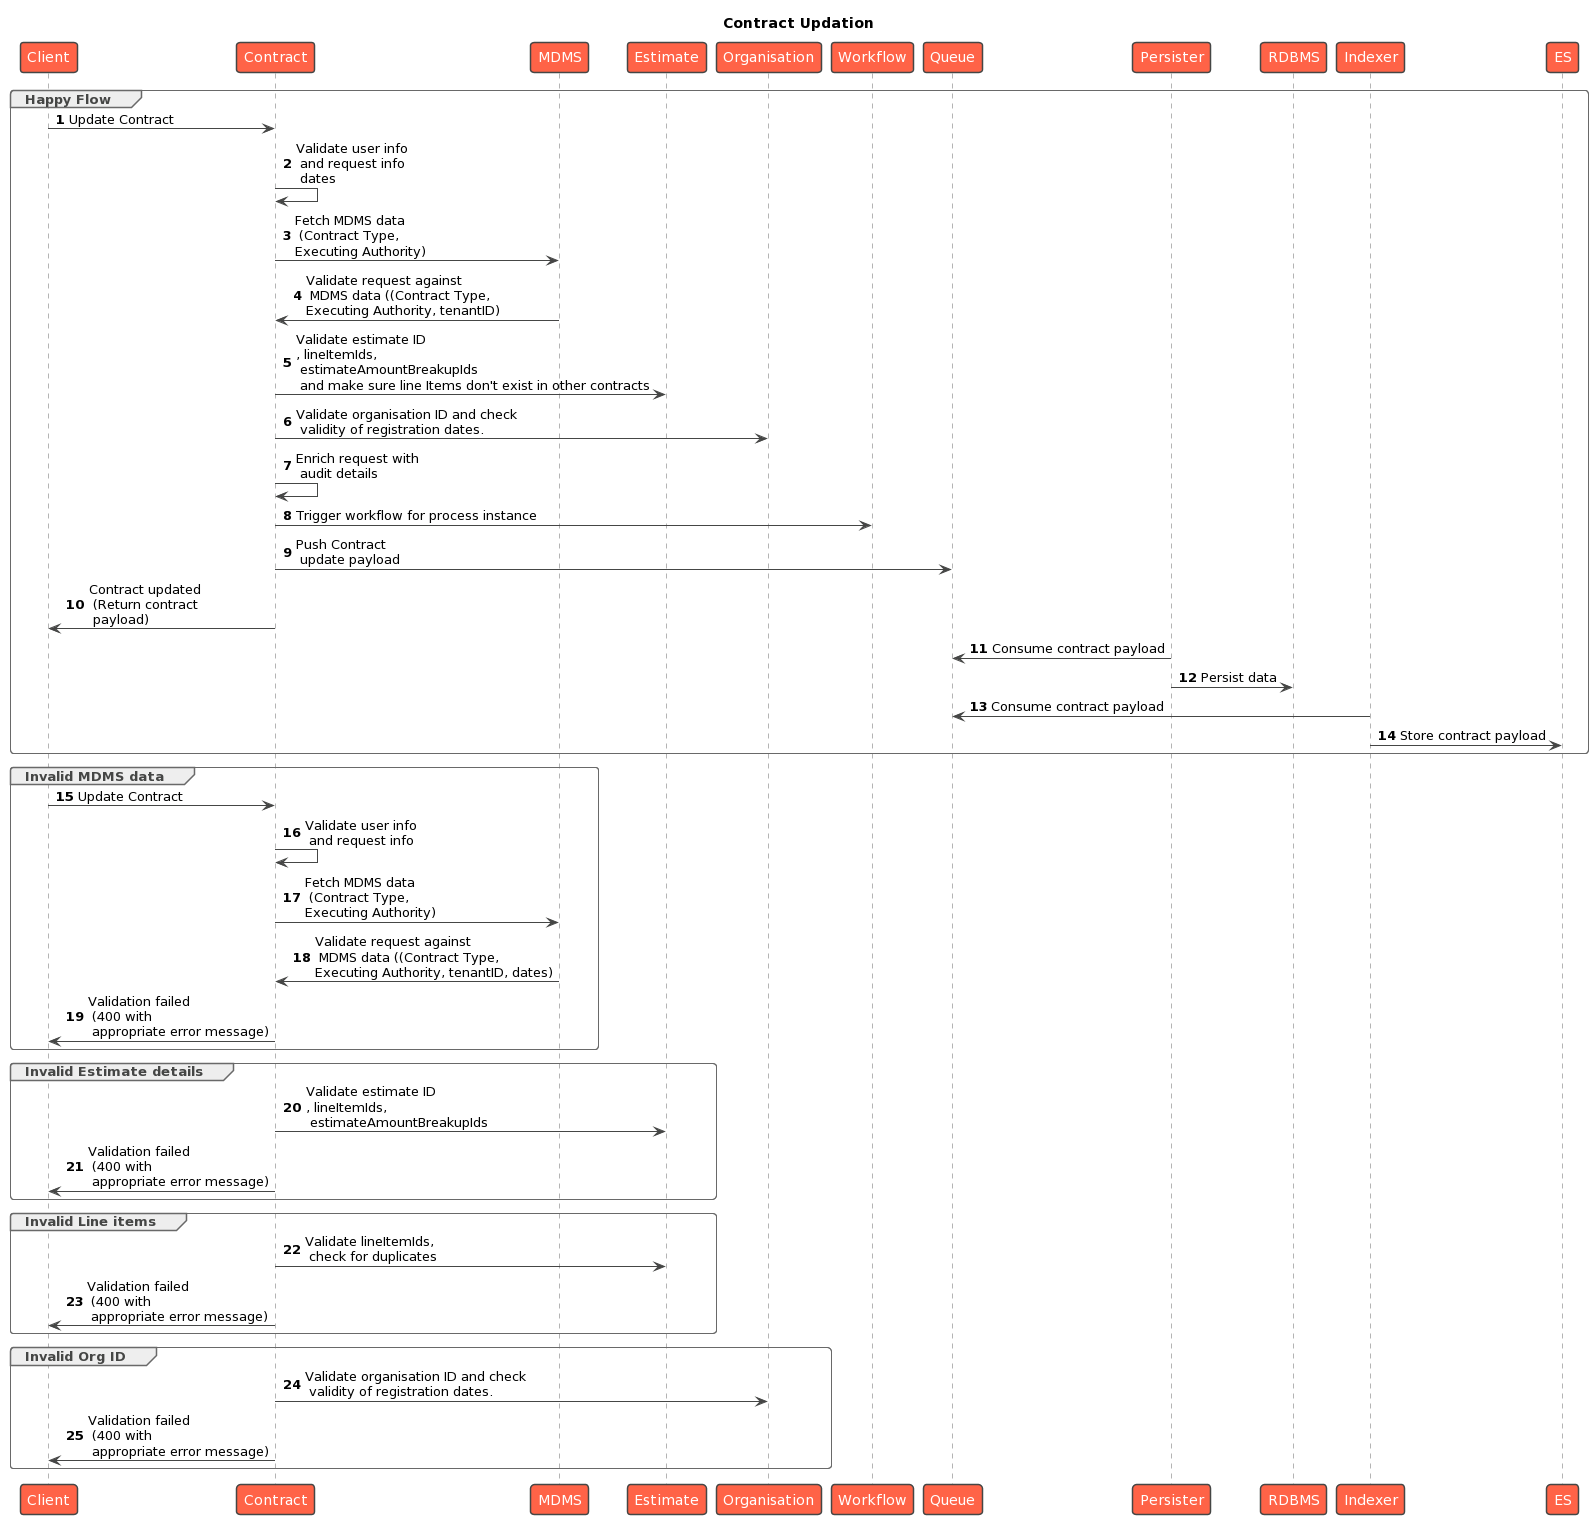

The diagram above was rendered by PlantUML. Its source (embedded in the PNG):
@startuml
!theme vibrant
title Contract Updation
group Happy Flow
  autonumber
  Client -> Contract : Update Contract
  Contract -> Contract : Validate user info\n and request info\n dates
  Contract -> MDMS : Fetch MDMS data\n (Contract Type, \nExecuting Authority)
  MDMS -> Contract: Validate request against\n MDMS data ((Contract Type, \nExecuting Authority, tenantID)
  Contract -> Estimate: Validate estimate ID\n, lineItemIds, \n estimateAmountBreakupIds \n and make sure line Items don't exist in other contracts
  Contract -> Organisation: Validate organisation ID and check\n validity of registration dates.
  Contract -> Contract : Enrich request with\n audit details
  Contract -> Workflow : Trigger workflow for process instance
  Contract -> Queue: Push Contract\n update payload
  Contract -> Client: Contract updated\n (Return contract\n payload)
  Persister -> Queue: Consume contract payload
  Persister -> RDBMS: Persist data 
  Indexer -> Queue: Consume contract payload
  Indexer -> ES: Store contract payload
end
group Invalid MDMS data
  Client -> Contract : Update Contract
  Contract -> Contract : Validate user info\n and request info
  Contract -> MDMS : Fetch MDMS data\n (Contract Type, \nExecuting Authority)
  MDMS -> Contract: Validate request against\n MDMS data ((Contract Type, \nExecuting Authority, tenantID, dates)
  Contract -> Client: Validation failed\n (400 with\n appropriate error message)
end
group Invalid Estimate details
  Contract -> Estimate: Validate estimate ID\n, lineItemIds, \n estimateAmountBreakupIds
  Contract -> Client: Validation failed\n (400 with\n appropriate error message)
end
group Invalid Line items
  Contract -> Estimate: Validate lineItemIds,\n check for duplicates
  Contract -> Client: Validation failed\n (400 with\n appropriate error message)
end
group Invalid Org ID
 Contract -> Organisation: Validate organisation ID and check\n validity of registration dates.
 Contract -> Client: Validation failed\n (400 with\n appropriate error message)
end
@enduml